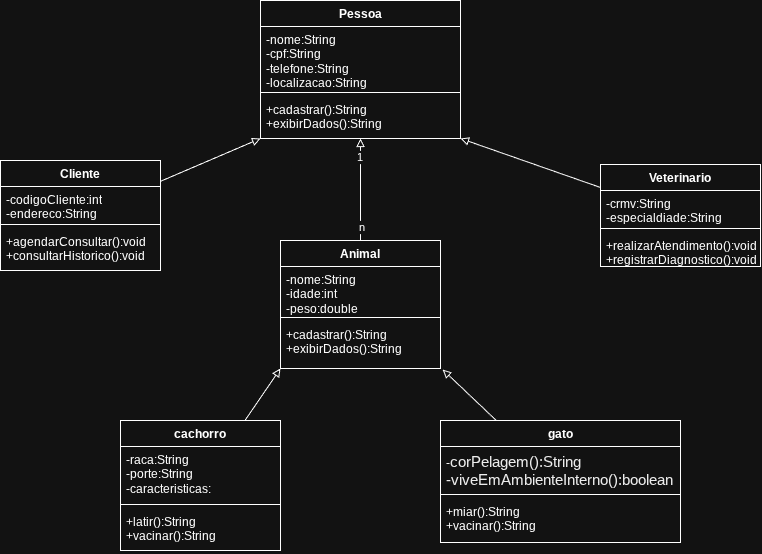

The diagram above was exported from draw.io. Its source (the exported page's mxGraphModel, read from the mxfile embedded in the PNG):
<mxGraphModel dx="1053" dy="607" grid="1" gridSize="10" guides="1" tooltips="1" connect="1" arrows="1" fold="1" page="1" pageScale="1" pageWidth="827" pageHeight="1169" math="0" shadow="0">
  <root>
    <mxCell id="0" />
    <mxCell id="1" parent="0" />
    <mxCell id="47FddTqPKSZR-rkhIeku-1" parent="1" style="swimlane;fontStyle=1;align=center;verticalAlign=top;childLayout=stackLayout;horizontal=1;startSize=26;horizontalStack=0;resizeParent=1;resizeParentMax=0;resizeLast=0;collapsible=1;marginBottom=0;whiteSpace=wrap;html=1;" value="Pessoa" vertex="1">
      <mxGeometry height="138" width="200" x="300" y="190" as="geometry" />
    </mxCell>
    <mxCell id="47FddTqPKSZR-rkhIeku-2" parent="47FddTqPKSZR-rkhIeku-1" style="text;strokeColor=none;fillColor=none;align=left;verticalAlign=top;spacingLeft=4;spacingRight=4;overflow=hidden;rotatable=0;points=[[0,0.5],[1,0.5]];portConstraint=eastwest;whiteSpace=wrap;html=1;" value="&lt;div&gt;-nome:String&lt;/div&gt;&lt;div&gt;-cpf:String&lt;/div&gt;&lt;div&gt;-telefone:String&lt;/div&gt;&lt;div&gt;-localizacao:String&lt;/div&gt;" vertex="1">
      <mxGeometry height="62" width="200" y="26" as="geometry" />
    </mxCell>
    <mxCell id="47FddTqPKSZR-rkhIeku-3" parent="47FddTqPKSZR-rkhIeku-1" style="line;strokeWidth=1;fillColor=none;align=left;verticalAlign=middle;spacingTop=-1;spacingLeft=3;spacingRight=3;rotatable=0;labelPosition=right;points=[];portConstraint=eastwest;strokeColor=inherit;labelPerimeter=1;" value="" vertex="1">
      <mxGeometry height="8" width="200" y="88" as="geometry" />
    </mxCell>
    <mxCell id="47FddTqPKSZR-rkhIeku-4" parent="47FddTqPKSZR-rkhIeku-1" style="text;strokeColor=none;fillColor=none;align=left;verticalAlign=top;spacingLeft=4;spacingRight=4;overflow=hidden;rotatable=0;points=[[0,0.5],[1,0.5]];portConstraint=eastwest;whiteSpace=wrap;html=1;" value="&lt;div&gt;&lt;span style=&quot;background-color: transparent; color: light-dark(#000000, var(--ge-light-color, #ffffff));&quot;&gt;+cadastrar():String&lt;/span&gt;&lt;/div&gt;&lt;div&gt;+exibirDados():String&lt;/div&gt;" vertex="1">
      <mxGeometry height="42" width="200" y="96" as="geometry" />
    </mxCell>
    <mxCell id="47FddTqPKSZR-rkhIeku-38" edge="1" parent="1" source="47FddTqPKSZR-rkhIeku-5" style="rounded=0;orthogonalLoop=1;jettySize=auto;html=1;entryX=0.5;entryY=1;entryDx=0;entryDy=0;defaultLabelBackgroundColor=page;labelPadding=0 4;endArrow=block;endFill=0;" target="47FddTqPKSZR-rkhIeku-1">
      <mxGeometry relative="1" as="geometry" />
    </mxCell>
    <mxCell id="47FddTqPKSZR-rkhIeku-39" connectable="0" parent="47FddTqPKSZR-rkhIeku-38" style="edgeLabel;html=1;align=center;verticalAlign=middle;resizable=0;points=[];inheritText=1;defaultLabelBackgroundColor=page;labelPadding=0 4;" value="1" vertex="1">
      <mxGeometry relative="1" x="0.6432" y="2" as="geometry">
        <mxPoint as="offset" />
      </mxGeometry>
    </mxCell>
    <mxCell id="47FddTqPKSZR-rkhIeku-40" connectable="0" parent="47FddTqPKSZR-rkhIeku-38" style="edgeLabel;html=1;align=center;verticalAlign=middle;resizable=0;points=[];inheritText=1;defaultLabelBackgroundColor=page;labelPadding=0 4;" value="n" vertex="1">
      <mxGeometry relative="1" x="-0.7176" as="geometry">
        <mxPoint as="offset" />
      </mxGeometry>
    </mxCell>
    <mxCell id="47FddTqPKSZR-rkhIeku-5" parent="1" style="swimlane;fontStyle=1;align=center;verticalAlign=top;childLayout=stackLayout;horizontal=1;startSize=26;horizontalStack=0;resizeParent=1;resizeParentMax=0;resizeLast=0;collapsible=1;marginBottom=0;whiteSpace=wrap;html=1;" value="Animal" vertex="1">
      <mxGeometry height="128" width="160" x="320" y="430" as="geometry" />
    </mxCell>
    <mxCell id="47FddTqPKSZR-rkhIeku-6" parent="47FddTqPKSZR-rkhIeku-5" style="text;strokeColor=none;fillColor=none;align=left;verticalAlign=top;spacingLeft=4;spacingRight=4;overflow=hidden;rotatable=0;points=[[0,0.5],[1,0.5]];portConstraint=eastwest;whiteSpace=wrap;html=1;" value="-nome:String&lt;div&gt;-idade:int&lt;/div&gt;&lt;div&gt;-peso:double&lt;/div&gt;" vertex="1">
      <mxGeometry height="47" width="160" y="26" as="geometry" />
    </mxCell>
    <mxCell id="47FddTqPKSZR-rkhIeku-7" parent="47FddTqPKSZR-rkhIeku-5" style="line;strokeWidth=1;fillColor=none;align=left;verticalAlign=middle;spacingTop=-1;spacingLeft=3;spacingRight=3;rotatable=0;labelPosition=right;points=[];portConstraint=eastwest;strokeColor=inherit;labelPerimeter=1;" value="" vertex="1">
      <mxGeometry height="8" width="160" y="73" as="geometry" />
    </mxCell>
    <mxCell id="47FddTqPKSZR-rkhIeku-8" parent="47FddTqPKSZR-rkhIeku-5" style="text;strokeColor=none;fillColor=none;align=left;verticalAlign=top;spacingLeft=4;spacingRight=4;overflow=hidden;rotatable=0;points=[[0,0.5],[1,0.5]];portConstraint=eastwest;whiteSpace=wrap;html=1;" value="+cadastrar():String&lt;div&gt;+exibirDados():String&lt;/div&gt;" vertex="1">
      <mxGeometry height="47" width="160" y="81" as="geometry" />
    </mxCell>
    <mxCell id="47FddTqPKSZR-rkhIeku-26" edge="1" parent="1" source="47FddTqPKSZR-rkhIeku-9" style="rounded=0;orthogonalLoop=1;jettySize=auto;html=1;entryX=0;entryY=1;entryDx=0;entryDy=0;defaultLabelBackgroundColor=page;labelPadding=0 4;endArrow=block;endFill=0;" target="47FddTqPKSZR-rkhIeku-1">
      <mxGeometry relative="1" as="geometry" />
    </mxCell>
    <mxCell id="47FddTqPKSZR-rkhIeku-9" parent="1" style="swimlane;fontStyle=1;align=center;verticalAlign=top;childLayout=stackLayout;horizontal=1;startSize=26;horizontalStack=0;resizeParent=1;resizeParentMax=0;resizeLast=0;collapsible=1;marginBottom=0;whiteSpace=wrap;html=1;" value="Cliente" vertex="1">
      <mxGeometry height="110" width="160" x="40" y="350" as="geometry" />
    </mxCell>
    <mxCell id="47FddTqPKSZR-rkhIeku-10" parent="47FddTqPKSZR-rkhIeku-9" style="text;strokeColor=none;fillColor=none;align=left;verticalAlign=top;spacingLeft=4;spacingRight=4;overflow=hidden;rotatable=0;points=[[0,0.5],[1,0.5]];portConstraint=eastwest;whiteSpace=wrap;html=1;" value="-codigoCliente:int&lt;div&gt;-endereco:String&lt;/div&gt;" vertex="1">
      <mxGeometry height="34" width="160" y="26" as="geometry" />
    </mxCell>
    <mxCell id="47FddTqPKSZR-rkhIeku-11" parent="47FddTqPKSZR-rkhIeku-9" style="line;strokeWidth=1;fillColor=none;align=left;verticalAlign=middle;spacingTop=-1;spacingLeft=3;spacingRight=3;rotatable=0;labelPosition=right;points=[];portConstraint=eastwest;strokeColor=inherit;labelPerimeter=1;" value="" vertex="1">
      <mxGeometry height="8" width="160" y="60" as="geometry" />
    </mxCell>
    <mxCell id="47FddTqPKSZR-rkhIeku-12" parent="47FddTqPKSZR-rkhIeku-9" style="text;strokeColor=none;fillColor=none;align=left;verticalAlign=top;spacingLeft=4;spacingRight=4;overflow=hidden;rotatable=0;points=[[0,0.5],[1,0.5]];portConstraint=eastwest;whiteSpace=wrap;html=1;" value="+agendarConsultar():void&lt;div&gt;+consultarHistorico():void&lt;/div&gt;" vertex="1">
      <mxGeometry height="42" width="160" y="68" as="geometry" />
    </mxCell>
    <mxCell id="47FddTqPKSZR-rkhIeku-27" edge="1" parent="1" source="47FddTqPKSZR-rkhIeku-13" style="rounded=0;orthogonalLoop=1;jettySize=auto;html=1;entryX=1;entryY=1;entryDx=0;entryDy=0;defaultLabelBackgroundColor=page;labelPadding=0 4;endArrow=block;endFill=0;" target="47FddTqPKSZR-rkhIeku-1">
      <mxGeometry relative="1" as="geometry" />
    </mxCell>
    <mxCell id="47FddTqPKSZR-rkhIeku-13" parent="1" style="swimlane;fontStyle=1;align=center;verticalAlign=top;childLayout=stackLayout;horizontal=1;startSize=26;horizontalStack=0;resizeParent=1;resizeParentMax=0;resizeLast=0;collapsible=1;marginBottom=0;whiteSpace=wrap;html=1;" value="Veterinario" vertex="1">
      <mxGeometry height="102" width="160" x="640" y="354" as="geometry" />
    </mxCell>
    <mxCell id="47FddTqPKSZR-rkhIeku-14" parent="47FddTqPKSZR-rkhIeku-13" style="text;strokeColor=none;fillColor=none;align=left;verticalAlign=top;spacingLeft=4;spacingRight=4;overflow=hidden;rotatable=0;points=[[0,0.5],[1,0.5]];portConstraint=eastwest;whiteSpace=wrap;html=1;" value="-crmv:String&lt;div&gt;-especialdiade:String&lt;/div&gt;" vertex="1">
      <mxGeometry height="34" width="160" y="26" as="geometry" />
    </mxCell>
    <mxCell id="47FddTqPKSZR-rkhIeku-15" parent="47FddTqPKSZR-rkhIeku-13" style="line;strokeWidth=1;fillColor=none;align=left;verticalAlign=middle;spacingTop=-1;spacingLeft=3;spacingRight=3;rotatable=0;labelPosition=right;points=[];portConstraint=eastwest;strokeColor=inherit;labelPerimeter=1;" value="" vertex="1">
      <mxGeometry height="8" width="160" y="60" as="geometry" />
    </mxCell>
    <mxCell id="47FddTqPKSZR-rkhIeku-16" parent="47FddTqPKSZR-rkhIeku-13" style="text;strokeColor=none;fillColor=none;align=left;verticalAlign=top;spacingLeft=4;spacingRight=4;overflow=hidden;rotatable=0;points=[[0,0.5],[1,0.5]];portConstraint=eastwest;whiteSpace=wrap;html=1;" value="+realizarAtendimento():void&lt;div&gt;+registrarDiagnostico():void&lt;/div&gt;" vertex="1">
      <mxGeometry height="34" width="160" y="68" as="geometry" />
    </mxCell>
    <mxCell id="47FddTqPKSZR-rkhIeku-31" edge="1" parent="1" source="47FddTqPKSZR-rkhIeku-17" style="rounded=0;orthogonalLoop=1;jettySize=auto;html=1;entryX=0;entryY=1;entryDx=0;entryDy=0;defaultLabelBackgroundColor=page;labelPadding=0 4;endArrow=block;endFill=0;" target="47FddTqPKSZR-rkhIeku-5">
      <mxGeometry relative="1" as="geometry" />
    </mxCell>
    <mxCell id="47FddTqPKSZR-rkhIeku-17" parent="1" style="swimlane;fontStyle=1;align=center;verticalAlign=top;childLayout=stackLayout;horizontal=1;startSize=26;horizontalStack=0;resizeParent=1;resizeParentMax=0;resizeLast=0;collapsible=1;marginBottom=0;whiteSpace=wrap;html=1;" value="cachorro" vertex="1">
      <mxGeometry height="130" width="160" x="160" y="610" as="geometry" />
    </mxCell>
    <mxCell id="47FddTqPKSZR-rkhIeku-18" parent="47FddTqPKSZR-rkhIeku-17" style="text;strokeColor=none;fillColor=none;align=left;verticalAlign=top;spacingLeft=4;spacingRight=4;overflow=hidden;rotatable=0;points=[[0,0.5],[1,0.5]];portConstraint=eastwest;whiteSpace=wrap;html=1;" value="-raca:String&lt;div&gt;-porte:String&lt;/div&gt;&lt;div&gt;-caracteristicas:&lt;/div&gt;" vertex="1">
      <mxGeometry height="54" width="160" y="26" as="geometry" />
    </mxCell>
    <mxCell id="47FddTqPKSZR-rkhIeku-19" parent="47FddTqPKSZR-rkhIeku-17" style="line;strokeWidth=1;fillColor=none;align=left;verticalAlign=middle;spacingTop=-1;spacingLeft=3;spacingRight=3;rotatable=0;labelPosition=right;points=[];portConstraint=eastwest;strokeColor=inherit;labelPerimeter=1;" value="" vertex="1">
      <mxGeometry height="8" width="160" y="80" as="geometry" />
    </mxCell>
    <mxCell id="47FddTqPKSZR-rkhIeku-20" parent="47FddTqPKSZR-rkhIeku-17" style="text;strokeColor=none;fillColor=none;align=left;verticalAlign=top;spacingLeft=4;spacingRight=4;overflow=hidden;rotatable=0;points=[[0,0.5],[1,0.5]];portConstraint=eastwest;whiteSpace=wrap;html=1;" value="+latir():String&lt;div&gt;+vacinar():String&lt;/div&gt;&lt;div&gt;&lt;br&gt;&lt;/div&gt;" vertex="1">
      <mxGeometry height="42" width="160" y="88" as="geometry" />
    </mxCell>
    <mxCell id="47FddTqPKSZR-rkhIeku-21" parent="1" style="swimlane;fontStyle=1;align=center;verticalAlign=top;childLayout=stackLayout;horizontal=1;startSize=26;horizontalStack=0;resizeParent=1;resizeParentMax=0;resizeLast=0;collapsible=1;marginBottom=0;whiteSpace=wrap;html=1;" value="gato" vertex="1">
      <mxGeometry height="122" width="240" x="480" y="610" as="geometry" />
    </mxCell>
    <mxCell id="47FddTqPKSZR-rkhIeku-22" parent="47FddTqPKSZR-rkhIeku-21" style="text;strokeColor=none;fillColor=none;align=left;verticalAlign=top;spacingLeft=4;spacingRight=4;overflow=hidden;rotatable=0;points=[[0,0.5],[1,0.5]];portConstraint=eastwest;whiteSpace=wrap;html=1;" value="-&lt;span id=&quot;docs-internal-guid-8c5e2dac-7fff-6ca3-b58b-475d46b183dc&quot;&gt;&lt;span style=&quot;font-size: 11pt; font-family: Arial, sans-serif; color: rgb(0, 0, 0); background-color: transparent; font-variant: normal; vertical-align: baseline; white-space: pre-wrap;&quot;&gt;corPelagem():String&lt;/span&gt;&lt;/span&gt;&lt;div&gt;&lt;span&gt;&lt;span style=&quot;font-size: 11pt; font-family: Arial, sans-serif; color: rgb(0, 0, 0); background-color: transparent; font-variant: normal; vertical-align: baseline; white-space: pre-wrap;&quot;&gt;-viveEmAmbienteInterno():boolean&lt;/span&gt;&lt;/span&gt;&lt;/div&gt;" vertex="1">
      <mxGeometry height="44" width="240" y="26" as="geometry" />
    </mxCell>
    <mxCell id="47FddTqPKSZR-rkhIeku-23" parent="47FddTqPKSZR-rkhIeku-21" style="line;strokeWidth=1;fillColor=none;align=left;verticalAlign=middle;spacingTop=-1;spacingLeft=3;spacingRight=3;rotatable=0;labelPosition=right;points=[];portConstraint=eastwest;strokeColor=inherit;labelPerimeter=1;" value="" vertex="1">
      <mxGeometry height="8" width="240" y="70" as="geometry" />
    </mxCell>
    <mxCell id="47FddTqPKSZR-rkhIeku-24" parent="47FddTqPKSZR-rkhIeku-21" style="text;strokeColor=none;fillColor=none;align=left;verticalAlign=top;spacingLeft=4;spacingRight=4;overflow=hidden;rotatable=0;points=[[0,0.5],[1,0.5]];portConstraint=eastwest;whiteSpace=wrap;html=1;" value="&lt;div&gt;+miar():String&lt;/div&gt;&lt;div&gt;+vacinar():String&lt;/div&gt;" vertex="1">
      <mxGeometry height="44" width="240" y="78" as="geometry" />
    </mxCell>
    <mxCell id="47FddTqPKSZR-rkhIeku-33" edge="1" parent="1" source="47FddTqPKSZR-rkhIeku-21" style="rounded=0;orthogonalLoop=1;jettySize=auto;html=1;entryX=1.014;entryY=1.024;entryDx=0;entryDy=0;entryPerimeter=0;defaultLabelBackgroundColor=page;labelPadding=0 4;endArrow=block;endFill=0;" target="47FddTqPKSZR-rkhIeku-8">
      <mxGeometry relative="1" as="geometry" />
    </mxCell>
  </root>
</mxGraphModel>